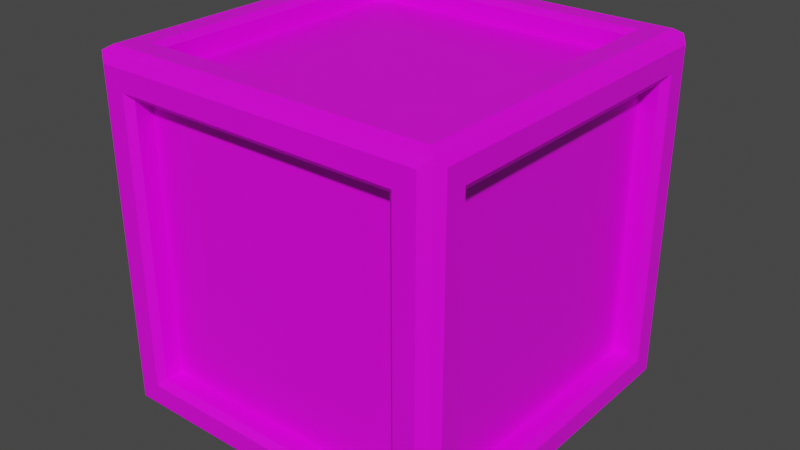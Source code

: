 # Source: Caixa.blend  (saved by Blender 2.83.21; exported with 4.5.12 LTS)
import bpy
from mathutils import Matrix  # noqa: F401  (used for matrix-valued properties, if any)

bpy.ops.wm.read_factory_settings(use_empty=True)
scene = bpy.context.scene
scene.name = 'Scene'

# ---- collections
col_collection = bpy.data.collections.new('Collection'); scene.collection.children.link(col_collection)

# ---- images (referenced by path relative to the original .blend; pixels are not part of the script)
import os
ASSET_DIR = os.environ.get("B2B_ASSET_DIR", "")  # directory of the original .blend (textures are referenced by path, not embedded)
HERE = os.path.dirname(os.path.abspath(__file__))  # packed textures are extracted next to this script under _unpacked/

def load_image(name, relpath, width, height, colorspace="sRGB"):
    """Load a texture the original file referenced (path relative to the .blend, or extracted next to this script)."""
    p = next((c for c in (os.path.join(HERE, relpath), os.path.join(ASSET_DIR, relpath)) if relpath and os.path.exists(c)), "")
    if p:
        img = bpy.data.images.load(p, check_existing=True)
        img.name = name
    else:  # same state as the original file: an image datablock whose file is absent (Cycles renders it pink)
        img = bpy.data.images.new(name, width, height)
        img.source = "FILE"
        img.filepath = "//" + (relpath or name)
    img.colorspace_settings.name = colorspace
    return img
img_caixa_png = load_image('Caixa.png', 'Caixa.png', 1024, 1024, 'sRGB')

# ---- materials (node trees are filled in below, after node groups)
mat_box_more_products = bpy.data.materials.new('Box_More_Products')
mat_box_more_products.alpha_threshold = 0.0
mat_box_more_products.use_transparent_shadow = False
mat_box_more_products.line_color = (0.0, 0.0, 0.0, 1.0)

# ---- material node trees
mat_box_more_products.use_nodes = True; mat_box_more_products.node_tree.nodes.clear()
_N = mat_box_more_products.node_tree.nodes; _L = mat_box_more_products.node_tree.links
n0 = _N.new('ShaderNodeOutputMaterial'); n0.name = 'Material Output'; n0.location = (300, 300)
n1 = _N.new('ShaderNodeBsdfPrincipled'); n1.name = 'Principled BSDF'; n1.location = (10, 300)
n1.distribution = 'GGX'
n1.subsurface_method = 'BURLEY'
n1.inputs[2].default_value = 0.4
n1.inputs[3].default_value = 1.45
n1.inputs[27].default_value = (0.0, 0.0, 0.0, 1.0)
n1.inputs[28].default_value = 1.0
n2 = _N.new('ShaderNodeTexImage'); n2.name = 'Image Texture'; n2.location = (-326, 305)
n2.image = img_caixa_png
_L.new(n1.outputs[0], n0.inputs[0])
_L.new(n2.outputs[0], n1.inputs[0])
n0.is_active_output = True

# ---- world
world_world = bpy.data.worlds.new('World'); scene.world = world_world
world_world.use_nodes = True; world_world.node_tree.nodes.clear()
_N = world_world.node_tree.nodes; _L = world_world.node_tree.links
n0 = _N.new('ShaderNodeOutputWorld'); n0.name = 'World Output'; n0.location = (300, 300)
n1 = _N.new('ShaderNodeBackground'); n1.name = 'Background'; n1.location = (10, 300)
n1.inputs[0].default_value = (0.05088, 0.05088, 0.05088, 1.0)
_L.new(n1.outputs[0], n0.inputs[0])
n0.is_active_output = True
world_world.color = (0.05088, 0.05088, 0.05088)
world_world.use_sun_shadow = False
world_world.sun_shadow_jitter_overblur = 0.0

# ---- meshes
me_cube = bpy.data.meshes.new('Cube')
me_cube.from_pydata([(1.0, 1.0, 1.0), (1.0, 1.0, -1.0), (1.0, -1.0, 1.0), (1.0, -1.0, -1.0), (-1.0, 1.0, 1.0), (-1.0, 1.0, -1.0), (-1.0, -1.0, 1.0), (-1.0, -1.0, -1.0), (0.7884, 1.0, -0.7975), (-0.7884, 1.0, -0.7975), (0.7884, 1.0, 0.7975), (-0.7884, -1.0, -0.7975), (-0.7884, -1.0, 0.7975), (0.7884, -1.0, 0.7975), (0.7884, -1.0, -0.7975), (-0.7884, 1.0, 0.7975), (-1.0, 0.7922, -0.7959), (-1.0, -0.7922, -0.7959), (1.0, 0.7922, 0.7959), (1.0, 0.7922, -0.7959), (-1.0, -0.7922, 0.7959), (1.0, -0.7922, 0.7959), (1.0, -0.7922, -0.7959), (-1.0, 0.7922, 0.7959), (-0.796, 0.7947, -1.0), (-0.796, -0.7947, -1.0), (0.796, 0.7947, -1.0), (0.796, -0.7947, 1.0), (-0.796, -0.7947, 1.0), (0.796, 0.7947, 1.0), (0.796, -0.7947, -1.0), (-0.796, 0.7947, 1.0), (0.7884, 0.8997, -0.7975), (-0.7884, 0.8997, -0.7975), (0.7884, 0.8997, 0.7975), (-0.7884, -0.8997, -0.7975), (-0.7884, -0.8997, 0.7975), (0.7884, -0.8997, 0.7975), (0.7884, -0.8997, -0.7975), (-0.7884, 0.8997, 0.7975), (-0.8997, 0.7922, -0.7959), (-0.8997, -0.7922, -0.7959), (0.8997, 0.7922, 0.7959), (0.8997, 0.7922, -0.7959), (-0.8997, -0.7922, 0.7959), (0.8997, -0.7922, 0.7959), (0.8997, -0.7922, -0.7959), (-0.8997, 0.7922, 0.7959), (-0.796, 0.7947, -0.8997), (-0.796, -0.7947, -0.8997), (0.796, 0.7947, -0.8997), (0.796, -0.7947, 0.8997), (-0.796, -0.7947, 0.8997), (0.796, 0.7947, 0.8997), (0.796, -0.7947, -0.8997), (-0.796, 0.7947, 0.8997), (0.9497, -1.036, 0.9528), (0.8272, -1.036, 0.8331), (0.8272, -1.036, -0.8331), (0.9497, -1.036, -0.9528), (-0.9497, -1.036, -0.9528), (-0.8272, -1.036, -0.8331), (-0.8272, -1.036, 0.8331), (-0.9497, -1.036, 0.9528), (1.036, -0.9576, -0.9589), (1.036, -0.8389, -0.8413), (1.036, -0.8389, 0.8413), (1.036, -0.9576, 0.9589), (1.036, 0.9576, 0.9589), (1.036, 0.8389, 0.8413), (1.036, 0.8389, -0.8413), (1.036, 0.9576, -0.9589), (-0.958, -0.9576, 1.028), (-0.8344, -0.8336, 1.028), (-0.8344, 0.8336, 1.028), (-0.958, 0.9576, 1.028), (0.958, 0.9576, 1.028), (0.8344, 0.8336, 1.028), (0.8344, -0.8336, 1.028), (0.958, -0.9576, 1.028), (0.947, 1.059, -0.9501), (0.8213, 1.059, -0.827), (0.8213, 1.059, 0.827), (0.947, 1.059, 0.9501), (-0.947, 1.059, 0.9501), (-0.8213, 1.059, 0.827), (-0.8213, 1.059, -0.827), (-0.947, 1.059, -0.9501), (-1.041, -0.949, -0.9502), (-1.041, -0.8258, -0.8282), (-1.041, 0.8258, -0.8282), (-1.041, 0.949, -0.9502), (-1.041, 0.949, 0.9502), (-1.041, 0.8258, 0.8282), (-1.041, -0.8258, 0.8282), (-1.041, -0.949, 0.9502), (0.9614, -0.961, -1.037), (0.8239, -0.823, -1.037), (0.8239, 0.823, -1.037), (0.9614, 0.961, -1.037), (-0.9614, 0.961, -1.037), (-0.8239, 0.823, -1.037), (-0.8239, -0.823, -1.037), (-0.9614, -0.961, -1.037)], [], [(102, 101, 24, 25), (82, 81, 8, 10), (70, 69, 18, 19), (98, 97, 30, 26), (66, 65, 22, 21), (58, 57, 13, 14), (17, 20, 44, 41), (14, 13, 37, 38), (86, 85, 15, 9), (62, 61, 11, 12), (81, 86, 9, 8), (85, 82, 10, 15), (61, 58, 14, 11), (57, 62, 12, 13), (25, 24, 48, 49), (19, 18, 42, 43), (65, 70, 19, 22), (90, 89, 17, 16), (94, 93, 23, 20), (69, 66, 21, 18), (93, 90, 16, 23), (89, 94, 20, 17), (12, 11, 35, 36), (26, 30, 54, 50), (74, 73, 28, 31), (78, 77, 29, 27), (101, 98, 26, 24), (77, 74, 31, 29), (97, 102, 25, 30), (73, 78, 27, 28), (38, 37, 36, 35), (33, 39, 34, 32), (41, 44, 47, 40), (43, 42, 45, 46), (53, 55, 52, 51), (48, 50, 54, 49), (24, 26, 50, 48), (9, 15, 39, 33), (21, 22, 46, 45), (28, 27, 51, 52), (13, 12, 36, 37), (23, 16, 40, 47), (27, 29, 53, 51), (11, 14, 38, 35), (18, 21, 45, 42), (30, 25, 49, 54), (15, 10, 34, 39), (20, 23, 47, 44), (31, 28, 52, 55), (8, 9, 33, 32), (22, 19, 43, 46), (29, 31, 55, 53), (10, 8, 32, 34), (16, 17, 41, 40), (2, 6, 63, 56), (56, 63, 62, 57), (7, 3, 59, 60), (60, 59, 58, 61), (6, 7, 60, 63), (63, 60, 61, 62), (3, 2, 56, 59), (59, 56, 57, 58), (0, 2, 67, 68), (68, 67, 66, 69), (3, 1, 71, 64), (64, 71, 70, 65), (2, 3, 64, 67), (67, 64, 65, 66), (1, 0, 68, 71), (71, 68, 69, 70), (6, 2, 79, 72), (72, 79, 78, 73), (0, 4, 75, 76), (76, 75, 74, 77), (2, 0, 76, 79), (79, 76, 77, 78), (4, 6, 72, 75), (75, 72, 73, 74), (4, 0, 83, 84), (84, 83, 82, 85), (1, 5, 87, 80), (80, 87, 86, 81), (5, 4, 84, 87), (87, 84, 85, 86), (0, 1, 80, 83), (83, 80, 81, 82), (7, 6, 95, 88), (88, 95, 94, 89), (4, 5, 91, 92), (92, 91, 90, 93), (6, 4, 92, 95), (95, 92, 93, 94), (5, 7, 88, 91), (91, 88, 89, 90), (3, 7, 103, 96), (96, 103, 102, 97), (5, 1, 99, 100), (100, 99, 98, 101), (1, 3, 96, 99), (99, 96, 97, 98), (7, 5, 100, 103), (103, 100, 101, 102)])
_uv = me_cube.uv_layers.new(name='UVMap')
_uv.uv.foreach_set('vector', [0.2822, 0.6366, 0.1199, 0.66, 0.1223, 0.6549, 0.279, 0.6328, 0.3313, 0.1745, 0.4215, 0.02096, 0.4252, 0.02762, 0.3387, 0.1747, 0.8923, 0.2713, 0.7305, 0.3141, 0.733, 0.3073, 0.8867, 0.267, 0.02405, 0.5117, 0.1186, 0.3623, 0.1208, 0.3672, 0.02936, 0.5117, 0.628, 0.1681, 0.7293, 0.02037, 0.7316, 0.0268, 0.6348, 0.1683, 0.592, 0.6202, 0.4316, 0.6615, 0.4337, 0.6554, 0.5875, 0.6162, 0.2818, 0.2835, 0.1255, 0.3132, 0.1296, 0.3026, 0.2803, 0.2754, 0.5875, 0.6162, 0.4337, 0.6554, 0.4373, 0.6446, 0.5855, 0.6084, 0.5867, 0.3194, 0.4217, 0.3258, 0.4251, 0.319, 0.5839, 0.3135, 0.33, 0.5167, 0.4302, 0.3688, 0.4325, 0.3745, 0.336, 0.517, 0.4215, 0.02096, 0.5879, 0.02627, 0.5848, 0.03191, 0.4252, 0.02762, 0.4217, 0.3258, 0.3313, 0.1745, 0.3387, 0.1747, 0.4251, 0.319, 0.4302, 0.3688, 0.5925, 0.4077, 0.5884, 0.411, 0.4325, 0.3745, 0.4316, 0.6615, 0.33, 0.5167, 0.336, 0.517, 0.4337, 0.6554, 0.279, 0.6328, 0.1223, 0.6549, 0.1267, 0.6446, 0.2779, 0.6246, 0.8867, 0.267, 0.733, 0.3073, 0.7365, 0.2965, 0.8847, 0.2592, 0.7293, 0.02037, 0.893, 0.06168, 0.8881, 0.06536, 0.7316, 0.0268, 0.1215, 0.02135, 0.2867, 0.0507, 0.2831, 0.0546, 0.1239, 0.02706, 0.1231, 0.3191, 0.02391, 0.1714, 0.03001, 0.1716, 0.1255, 0.3132, 0.7305, 0.3141, 0.628, 0.1681, 0.6348, 0.1683, 0.733, 0.3073, 0.02391, 0.1714, 0.1215, 0.02135, 0.1239, 0.02706, 0.03001, 0.1716, 0.2856, 0.2878, 0.1231, 0.3191, 0.1255, 0.3132, 0.2818, 0.2835, 0.336, 0.517, 0.4325, 0.3745, 0.4371, 0.3859, 0.3476, 0.5164, 0.02936, 0.5117, 0.1208, 0.3672, 0.126, 0.3781, 0.04081, 0.5112, 0.7907, 0.7787, 0.6855, 0.6351, 0.6912, 0.6353, 0.7925, 0.773, 0.7887, 0.4896, 0.9414, 0.5195, 0.937, 0.5246, 0.7905, 0.495, 0.1199, 0.66, 0.02405, 0.5117, 0.02936, 0.5117, 0.1223, 0.6549, 0.9485, 0.7277, 0.7907, 0.7787, 0.7925, 0.773, 0.9436, 0.7245, 0.1186, 0.3623, 0.2839, 0.3845, 0.281, 0.3882, 0.1208, 0.3672, 0.6855, 0.6351, 0.7887, 0.4896, 0.7905, 0.495, 0.6912, 0.6353, 0.4004, 0.9958, 0.4004, 0.8358, 0.5586, 0.8358, 0.5586, 0.9958, 0.742, 0.9977, 0.742, 0.8377, 0.9002, 0.8377, 0.9002, 0.9977, 0.2612, 0.1252, 0.1738, 0.258, 0.04161, 0.171, 0.129, 0.03824, 0.2287, 0.8378, 0.3883, 0.8378, 0.3883, 0.9968, 0.2287, 0.9968, 0.2183, 0.8362, 0.2183, 0.9959, 0.05887, 0.9959, 0.05887, 0.8362, 0.7259, 0.8357, 0.7259, 0.9954, 0.5664, 0.9954, 0.5664, 0.8357, 0.1223, 0.6549, 0.02936, 0.5117, 0.04081, 0.5112, 0.1267, 0.6446, 0.5839, 0.3135, 0.4251, 0.319, 0.4302, 0.3091, 0.5836, 0.305, 0.6348, 0.1683, 0.7316, 0.0268, 0.7362, 0.03832, 0.6464, 0.1678, 0.6912, 0.6353, 0.7905, 0.495, 0.7947, 0.5068, 0.7029, 0.6346, 0.4337, 0.6554, 0.336, 0.517, 0.3476, 0.5164, 0.4373, 0.6446, 0.03001, 0.1716, 0.1239, 0.02706, 0.129, 0.03824, 0.04161, 0.171, 0.7905, 0.495, 0.937, 0.5246, 0.9295, 0.533, 0.7947, 0.5068, 0.4325, 0.3745, 0.5884, 0.411, 0.5862, 0.4205, 0.4371, 0.3859, 0.733, 0.3073, 0.6348, 0.1683, 0.6464, 0.1678, 0.7365, 0.2965, 0.1208, 0.3672, 0.281, 0.3882, 0.2797, 0.3978, 0.126, 0.3781, 0.4251, 0.319, 0.3387, 0.1747, 0.35, 0.1743, 0.4302, 0.3091, 0.1255, 0.3132, 0.03001, 0.1716, 0.04161, 0.171, 0.1296, 0.3026, 0.7925, 0.773, 0.6912, 0.6353, 0.7029, 0.6346, 0.7957, 0.762, 0.4252, 0.02762, 0.5848, 0.03191, 0.5846, 0.04167, 0.431, 0.03789, 0.7316, 0.0268, 0.8881, 0.06536, 0.8858, 0.07483, 0.7362, 0.03832, 0.9436, 0.7245, 0.7925, 0.773, 0.7957, 0.762, 0.9412, 0.7169, 0.3387, 0.1747, 0.4252, 0.02762, 0.431, 0.03789, 0.35, 0.1743, 0.1239, 0.02706, 0.2831, 0.0546, 0.2815, 0.06425, 0.129, 0.03824, 0.4237, 0.683, 0.3068, 0.516, 0.3145, 0.5161, 0.4261, 0.676, 0.4261, 0.676, 0.3145, 0.5161, 0.33, 0.5167, 0.4316, 0.6615, 0.4219, 0.3479, 0.6127, 0.3949, 0.6063, 0.3995, 0.4249, 0.3548, 0.4249, 0.3548, 0.6063, 0.3995, 0.5925, 0.4077, 0.4302, 0.3688, 0.3068, 0.516, 0.4219, 0.3479, 0.4249, 0.3548, 0.3145, 0.5161, 0.3145, 0.5161, 0.4249, 0.3548, 0.4302, 0.3688, 0.33, 0.5167, 0.6127, 0.6338, 0.4237, 0.683, 0.4261, 0.676, 0.6068, 0.6291, 0.6068, 0.6291, 0.4261, 0.676, 0.4316, 0.6615, 0.592, 0.6202, 0.7228, 0.3346, 0.6058, 0.1677, 0.6128, 0.1677, 0.7251, 0.3283, 0.7251, 0.3283, 0.6128, 0.1677, 0.628, 0.1681, 0.7305, 0.3141, 0.7217, 0.0002721, 0.9123, 0.04932, 0.9067, 0.05367, 0.7242, 0.006655, 0.7242, 0.006655, 0.9067, 0.05367, 0.893, 0.06168, 0.7293, 0.02037, 0.6058, 0.1677, 0.7217, 0.0002721, 0.7242, 0.006655, 0.6128, 0.1677, 0.6128, 0.1677, 0.7242, 0.006655, 0.7293, 0.02037, 0.628, 0.1681, 0.9123, 0.2841, 0.7228, 0.3346, 0.7251, 0.3283, 0.907, 0.2799, 0.907, 0.2799, 0.7251, 0.3283, 0.7305, 0.3141, 0.8923, 0.2713, 0.6629, 0.6349, 0.7818, 0.4688, 0.7839, 0.4748, 0.6694, 0.6348, 0.6694, 0.6348, 0.7839, 0.4748, 0.7887, 0.4896, 0.6855, 0.6351, 0.9696, 0.7391, 0.7834, 0.7999, 0.7854, 0.7939, 0.9641, 0.7357, 0.9641, 0.7357, 0.7854, 0.7939, 0.7907, 0.7787, 0.9485, 0.7277, 0.7818, 0.4688, 0.9527, 0.5092, 0.9473, 0.5125, 0.7839, 0.4748, 0.7839, 0.4748, 0.9473, 0.5125, 0.9414, 0.5195, 0.7887, 0.4896, 0.7834, 0.7999, 0.6629, 0.6349, 0.6694, 0.6348, 0.7854, 0.7939, 0.7854, 0.7939, 0.6694, 0.6348, 0.6855, 0.6351, 0.7907, 0.7787, 0.4098, 0.3473, 0.3068, 0.1736, 0.3163, 0.1737, 0.414, 0.3393, 0.414, 0.3393, 0.3163, 0.1737, 0.3313, 0.1745, 0.4217, 0.3258, 0.41, 0.0002721, 0.6052, 0.008087, 0.5994, 0.01587, 0.4147, 0.008298, 0.4147, 0.008298, 0.5994, 0.01587, 0.5879, 0.02627, 0.4215, 0.02096, 0.6052, 0.3394, 0.4098, 0.3473, 0.414, 0.3393, 0.6001, 0.3319, 0.6001, 0.3319, 0.414, 0.3393, 0.4217, 0.3258, 0.5867, 0.3194, 0.3068, 0.1736, 0.41, 0.0002721, 0.4147, 0.008298, 0.3163, 0.1737, 0.3163, 0.1737, 0.4147, 0.008298, 0.4215, 0.02096, 0.3313, 0.1745, 0.3062, 0.303, 0.1138, 0.3407, 0.1168, 0.3334, 0.3002, 0.2977, 0.3002, 0.2977, 0.1168, 0.3334, 0.1231, 0.3191, 0.2856, 0.2878, 0.0002721, 0.1709, 0.1125, 0.0002721, 0.1158, 0.007587, 0.00845, 0.1709, 0.00845, 0.1709, 0.1158, 0.007587, 0.1215, 0.02135, 0.02391, 0.1714, 0.1138, 0.3407, 0.0002721, 0.1709, 0.00845, 0.1709, 0.1168, 0.3334, 0.1168, 0.3334, 0.00845, 0.1709, 0.02391, 0.1714, 0.1231, 0.3191, 0.1125, 0.0002721, 0.3062, 0.03617, 0.2999, 0.04173, 0.1158, 0.007587, 0.1158, 0.007587, 0.2999, 0.04173, 0.2867, 0.0507, 0.1215, 0.02135, 0.1094, 0.3412, 0.3027, 0.3689, 0.298, 0.3739, 0.1121, 0.3472, 0.1121, 0.3472, 0.298, 0.3739, 0.2839, 0.3845, 0.1186, 0.3623, 0.1095, 0.6813, 0.0002721, 0.5112, 0.006923, 0.5111, 0.1122, 0.6756, 0.1122, 0.6756, 0.006923, 0.5111, 0.02405, 0.5117, 0.1199, 0.66, 0.0002721, 0.5112, 0.1094, 0.3412, 0.1121, 0.3472, 0.006923, 0.5111, 0.006923, 0.5111, 0.1121, 0.3472, 0.1186, 0.3623, 0.02405, 0.5117, 0.3027, 0.6531, 0.1095, 0.6813, 0.1122, 0.6756, 0.2982, 0.6485, 0.2982, 0.6485, 0.1122, 0.6756, 0.1199, 0.66, 0.2822, 0.6366])
me_cube.materials.append(mat_box_more_products)
me_cube.use_remesh_preserve_volume = False
me_cube.use_remesh_preserve_attributes = False
me_cube.use_mirror_vertex_groups = False
me_cube.update()

# ---- objects
ob_caixa = bpy.data.objects.new('Caixa', me_cube)

# ---- transforms, parenting, visibility, modifiers, constraints
ob_caixa.location = (0.0, 0.0, 0.0)
ob_caixa.lock_rotations_4d = False
ob_caixa.empty_display_type = 'ARROWS'
ob_caixa.lineart.crease_threshold = 0.0

# ---- collection membership
col_collection.objects.link(ob_caixa)

# ---- scene / render settings (as saved in the file)
scene.frame_start = 1; scene.frame_end = 250; scene.frame_set(0)
scene.render.engine = 'BLENDER_EEVEE_NEXT'
scene.cycles.use_denoising = False
scene.cycles.samples = 128
scene.cycles.sampling_pattern = 'TABULATED_SOBOL'
scene.cycles.use_adaptive_sampling = False
scene.cycles.use_light_tree = False
scene.view_settings.view_transform = 'Filmic'
bpy.context.view_layer.update()

# ---- added for rendering (the .blend has no active camera and no usable light): camera, sun
cam_auto = bpy.data.cameras.new('AutoCamera')
cam_auto.lens = 50.0
cam_auto.sensor_width = 36.0
cam_auto.clip_end = 1000.0
ob_auto_camera = bpy.data.objects.new('AutoCamera', cam_auto)
scene.collection.objects.link(ob_auto_camera)
ob_auto_camera.location = (3.32951, -3.98752, 2.66129)
ob_auto_camera.rotation_euler = (1.09748, -7.21219e-08, 0.694738)
scene.camera = ob_auto_camera
light_auto_sun = bpy.data.lights.new('AutoSun', 'SUN')
light_auto_sun.energy = 3.0
light_auto_sun.angle = 0.0523599
ob_auto_sun = bpy.data.objects.new('AutoSun', light_auto_sun)
scene.collection.objects.link(ob_auto_sun)
ob_auto_sun.rotation_euler = (0.872665, 0.174533, 0.523599)
bpy.context.view_layer.update()
